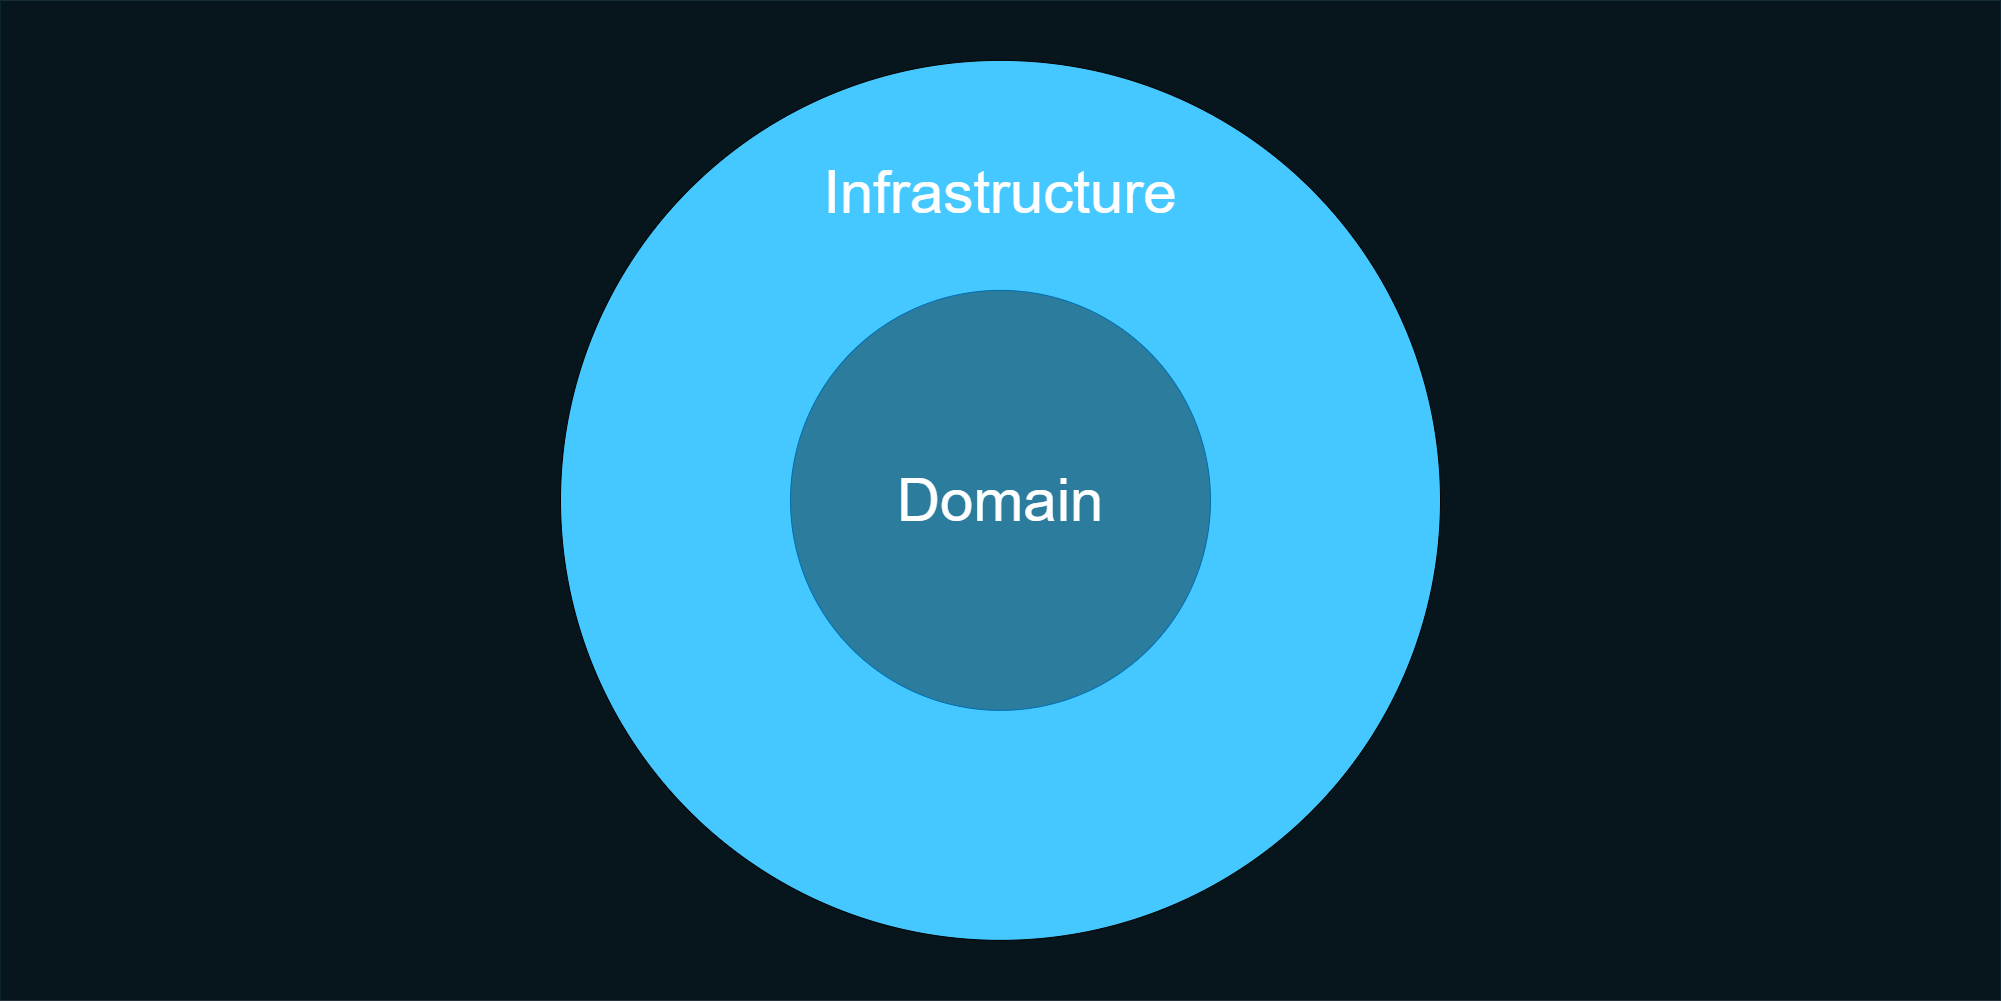

The diagram above was exported from draw.io. Its source (the exported page's mxGraphModel, read from the mxfile embedded in the PNG):
<mxGraphModel dx="4512" dy="2343" grid="1" gridSize="10" guides="1" tooltips="1" connect="1" arrows="1" fold="1" page="1" pageScale="1" pageWidth="827" pageHeight="1169" background="#ffffff" math="0" shadow="0">
  <root>
    <mxCell id="0" />
    <mxCell id="1" parent="0" />
    <mxCell id="crDRbli0xWPwZ9U8P9Jx-28" value="" style="rounded=0;whiteSpace=wrap;html=1;fillColor=#07161C;fontSize=30;fontColor=#FFFFFF;strokeColor=#0C242E;" parent="1" vertex="1">
      <mxGeometry x="-2440" y="-503.12" width="2000" height="1000" as="geometry" />
    </mxCell>
    <mxCell id="crDRbli0xWPwZ9U8P9Jx-9" value="" style="ellipse;whiteSpace=wrap;html=1;aspect=fixed;fillColor=#45C8FF;fontSize=30;labelPosition=center;verticalLabelPosition=top;align=center;verticalAlign=bottom;" parent="1" vertex="1">
      <mxGeometry x="-1880" y="-443.12" width="880" height="880" as="geometry" />
    </mxCell>
    <mxCell id="crDRbli0xWPwZ9U8P9Jx-3" value="Domain" style="ellipse;whiteSpace=wrap;html=1;aspect=fixed;fillColor=#2C7C9E;fontSize=60;labelPosition=center;verticalLabelPosition=middle;align=center;verticalAlign=middle;strokeColor=#006EAF;fontColor=#ffffff;" parent="1" vertex="1">
      <mxGeometry x="-1650" y="-213.12" width="420" height="420" as="geometry" />
    </mxCell>
    <mxCell id="PSPEf9_Nol56wdo8ZFZo-2" value="Infrastructure" style="text;html=1;strokeColor=none;fillColor=none;align=center;verticalAlign=middle;whiteSpace=wrap;rounded=0;fontSize=60;fontColor=#FFFFFF;" parent="1" vertex="1">
      <mxGeometry x="-1460" y="-321" width="40" height="20" as="geometry" />
    </mxCell>
  </root>
</mxGraphModel>